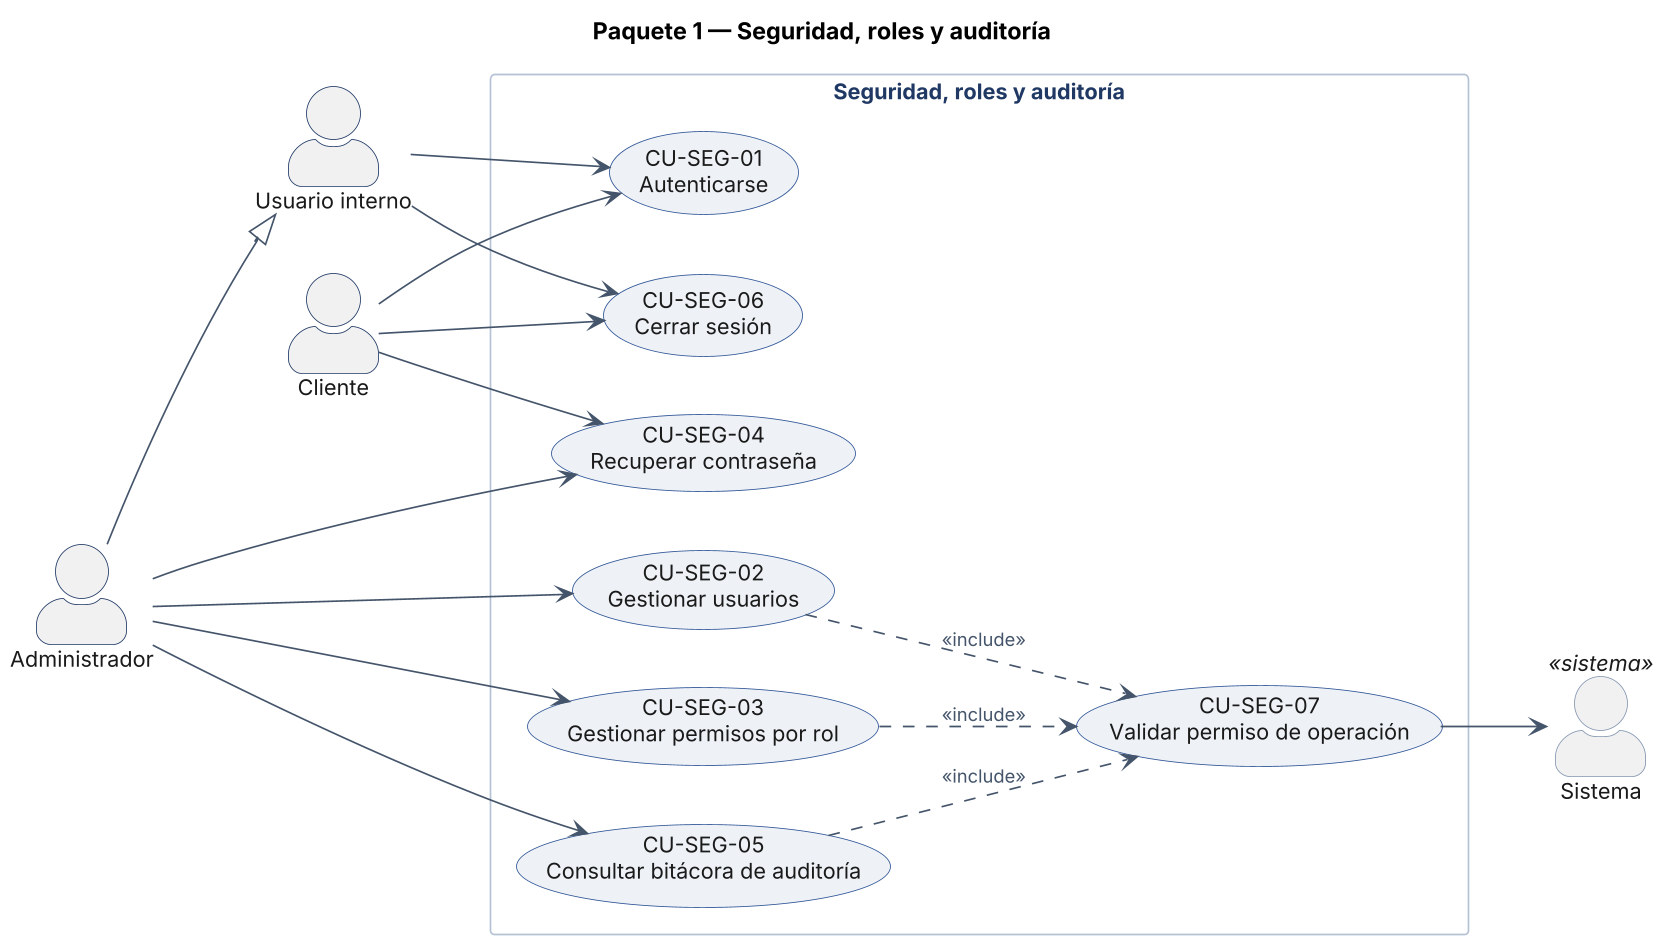

The diagram above was rendered by PlantUML. Its source (embedded in the PNG):
@startuml CU_P01_SEG
title Paquete 1 — Seguridad, roles y auditoría
!include _skin_cu.txt
actor "Usuario interno" as UI
actor "Cliente" as CLI
actor "Administrador" as ADM
actor "Sistema" as SIS <<sistema>>
rectangle "Seguridad, roles y auditoría" {
  usecase "CU-SEG-01\nAutenticarse" as CU_SEG_01
  usecase "CU-SEG-02\nGestionar usuarios" as CU_SEG_02
  usecase "CU-SEG-03\nGestionar permisos por rol" as CU_SEG_03
  usecase "CU-SEG-04\nRecuperar contraseña" as CU_SEG_04
  usecase "CU-SEG-05\nConsultar bitácora de auditoría" as CU_SEG_05
  usecase "CU-SEG-06\nCerrar sesión" as CU_SEG_06
  usecase "CU-SEG-07\nValidar permiso de operación" as CU_SEG_07
}
UI --> CU_SEG_01
CLI --> CU_SEG_01
UI --> CU_SEG_06
CLI --> CU_SEG_06
CLI --> CU_SEG_04
ADM --> CU_SEG_02
ADM --> CU_SEG_03
ADM --> CU_SEG_04
ADM --> CU_SEG_05
CU_SEG_07 --> SIS
CU_SEG_02 ..> CU_SEG_07 : <<include>>
CU_SEG_03 ..> CU_SEG_07 : <<include>>
CU_SEG_05 ..> CU_SEG_07 : <<include>>
ADM --|> UI
@enduml